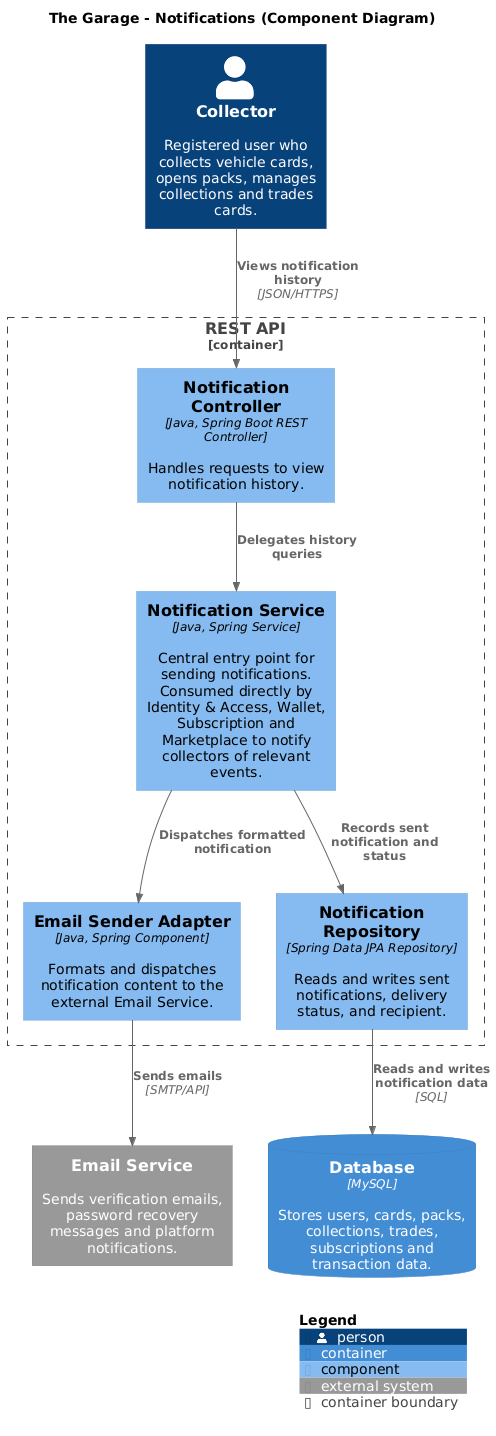

The diagram above was rendered by PlantUML. Its source (embedded in the PNG):
@startuml Notifications-ComponentDiagram
!include https://raw.githubusercontent.com/plantuml-stdlib/C4-PlantUML/master/C4_Component.puml

LAYOUT_WITH_LEGEND()

title The Garage - Notifications (Component Diagram)

Person(collector, "Collector", "Registered user who collects vehicle cards, opens packs, manages collections and trades cards.")

System_Ext(email, "Email Service", "Sends verification emails, password recovery messages and platform notifications.")

Container_Boundary(api, "REST API") {

    Component(notification_controller, "Notification Controller", "Java, Spring Boot REST Controller", "Handles requests to view notification history.")

    Component(notification_service, "Notification Service", "Java, Spring Service", "Central entry point for sending notifications. Consumed directly by Identity & Access, Wallet, Subscription and Marketplace to notify collectors of relevant events.")
    Component(email_sender_adapter, "Email Sender Adapter", "Java, Spring Component", "Formats and dispatches notification content to the external Email Service.")

    Component(notification_repository, "Notification Repository", "Spring Data JPA Repository", "Reads and writes sent notifications, delivery status, and recipient.")
}

ContainerDb(database, "Database", "MySQL", "Stores users, cards, packs, collections, trades, subscriptions and transaction data.")

Rel(collector, notification_controller, "Views notification history", "JSON/HTTPS")

Rel(notification_controller, notification_service, "Delegates history queries")

Rel(notification_service, email_sender_adapter, "Dispatches formatted notification")
Rel(notification_service, notification_repository, "Records sent notification and status")

Rel(email_sender_adapter, email, "Sends emails", "SMTP/API")

Rel(notification_repository, database, "Reads and writes notification data", "SQL")

SHOW_LEGEND()
@enduml